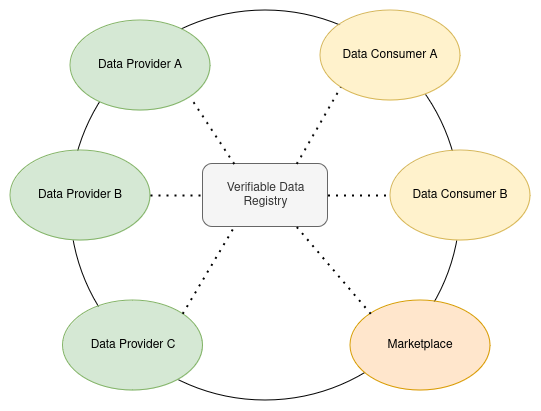

The diagram above was exported from draw.io. Its source (the exported page's mxGraphModel, read from the mxfile embedded in the PNG):
<mxGraphModel dx="3209" dy="833" grid="1" gridSize="10" guides="1" tooltips="1" connect="1" arrows="1" fold="1" page="1" pageScale="1" pageWidth="850" pageHeight="1100" math="0" shadow="0">
  <root>
    <mxCell id="0" />
    <mxCell id="1" parent="0" />
    <mxCell id="2" value="" style="ellipse;whiteSpace=wrap;html=1;aspect=fixed;" vertex="1" parent="1">
      <mxGeometry x="-1180" y="202" width="390" height="390" as="geometry" />
    </mxCell>
    <mxCell id="3" value="Data Provider A" style="ellipse;whiteSpace=wrap;html=1;fillColor=#d5e8d4;strokeColor=#82b366;" vertex="1" parent="1">
      <mxGeometry x="-1180" y="212" width="140" height="90" as="geometry" />
    </mxCell>
    <mxCell id="4" value="Data Provider B" style="ellipse;whiteSpace=wrap;html=1;fillColor=#d5e8d4;strokeColor=#82b366;" vertex="1" parent="1">
      <mxGeometry x="-1240" y="342" width="140" height="90" as="geometry" />
    </mxCell>
    <mxCell id="5" value="Data Provider C" style="ellipse;whiteSpace=wrap;html=1;fillColor=#d5e8d4;strokeColor=#82b366;" vertex="1" parent="1">
      <mxGeometry x="-1187.5" y="492" width="140" height="90" as="geometry" />
    </mxCell>
    <mxCell id="6" value="Data Consumer A" style="ellipse;whiteSpace=wrap;html=1;fillColor=#fff2cc;strokeColor=#d6b656;" vertex="1" parent="1">
      <mxGeometry x="-930" y="202" width="140" height="90" as="geometry" />
    </mxCell>
    <mxCell id="7" value="Data Consumer B" style="ellipse;whiteSpace=wrap;html=1;fillColor=#fff2cc;strokeColor=#d6b656;" vertex="1" parent="1">
      <mxGeometry x="-860" y="342" width="140" height="90" as="geometry" />
    </mxCell>
    <mxCell id="8" value="Marketplace" style="ellipse;whiteSpace=wrap;html=1;fillColor=#ffe6cc;strokeColor=#d79b00;" vertex="1" parent="1">
      <mxGeometry x="-900" y="492" width="140" height="90" as="geometry" />
    </mxCell>
    <mxCell id="9" value="Verifiable Data Registry" style="rounded=1;whiteSpace=wrap;html=1;fillColor=#f5f5f5;fontColor=#333333;strokeColor=#666666;" vertex="1" parent="1">
      <mxGeometry x="-1047.5" y="355.5" width="125" height="63" as="geometry" />
    </mxCell>
    <mxCell id="10" value="" style="endArrow=none;dashed=1;html=1;dashPattern=1 3;strokeWidth=2;rounded=0;entryX=1;entryY=1;entryDx=0;entryDy=0;exitX=0.25;exitY=0;exitDx=0;exitDy=0;" edge="1" source="9" target="3" parent="1">
      <mxGeometry width="50" height="50" relative="1" as="geometry">
        <mxPoint x="-1220" y="350" as="sourcePoint" />
        <mxPoint x="-1170" y="300" as="targetPoint" />
      </mxGeometry>
    </mxCell>
    <mxCell id="11" value="" style="endArrow=none;dashed=1;html=1;dashPattern=1 3;strokeWidth=2;rounded=0;entryX=0;entryY=1;entryDx=0;entryDy=0;exitX=0.75;exitY=0;exitDx=0;exitDy=0;" edge="1" source="9" target="6" parent="1">
      <mxGeometry width="50" height="50" relative="1" as="geometry">
        <mxPoint x="-720" y="330" as="sourcePoint" />
        <mxPoint x="-670" y="280" as="targetPoint" />
      </mxGeometry>
    </mxCell>
    <mxCell id="12" value="" style="endArrow=none;dashed=1;html=1;dashPattern=1 3;strokeWidth=2;rounded=0;exitX=1;exitY=0.5;exitDx=0;exitDy=0;entryX=0;entryY=0.5;entryDx=0;entryDy=0;" edge="1" source="9" target="7" parent="1">
      <mxGeometry width="50" height="50" relative="1" as="geometry">
        <mxPoint x="-640" y="450" as="sourcePoint" />
        <mxPoint x="-590" y="400" as="targetPoint" />
      </mxGeometry>
    </mxCell>
    <mxCell id="13" value="" style="endArrow=none;dashed=1;html=1;dashPattern=1 3;strokeWidth=2;rounded=0;exitX=1;exitY=0.5;exitDx=0;exitDy=0;entryX=0;entryY=0.5;entryDx=0;entryDy=0;" edge="1" source="4" target="9" parent="1">
      <mxGeometry width="50" height="50" relative="1" as="geometry">
        <mxPoint x="-650" y="480" as="sourcePoint" />
        <mxPoint x="-600" y="430" as="targetPoint" />
      </mxGeometry>
    </mxCell>
    <mxCell id="14" value="" style="endArrow=none;dashed=1;html=1;dashPattern=1 3;strokeWidth=2;rounded=0;exitX=0;exitY=0;exitDx=0;exitDy=0;entryX=0.75;entryY=1;entryDx=0;entryDy=0;" edge="1" source="8" target="9" parent="1">
      <mxGeometry width="50" height="50" relative="1" as="geometry">
        <mxPoint x="-690" y="490" as="sourcePoint" />
        <mxPoint x="-640" y="440" as="targetPoint" />
      </mxGeometry>
    </mxCell>
    <mxCell id="15" value="" style="endArrow=none;dashed=1;html=1;dashPattern=1 3;strokeWidth=2;rounded=0;entryX=0.25;entryY=1;entryDx=0;entryDy=0;exitX=1;exitY=0;exitDx=0;exitDy=0;" edge="1" source="5" target="9" parent="1">
      <mxGeometry width="50" height="50" relative="1" as="geometry">
        <mxPoint x="-1240" y="560" as="sourcePoint" />
        <mxPoint x="-1190" y="510" as="targetPoint" />
      </mxGeometry>
    </mxCell>
  </root>
</mxGraphModel>